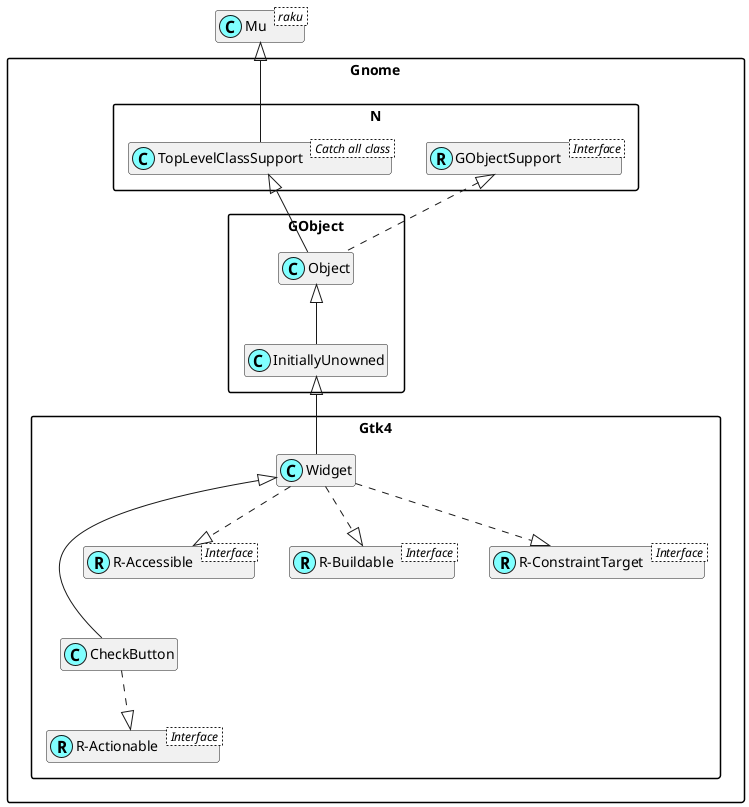

The diagram above was rendered by PlantUML. Its source (embedded in the PNG):
@startuml
'scale 0.8

skinparam packageStyle rectangle
skinparam stereotypeCBackgroundColor #80ffff
set namespaceSeparator ::
hide members

class Mu < raku >

class Gnome::N::TopLevelClassSupport < Catch all class >
Mu <|-- Gnome::N::TopLevelClassSupport

Interface Gnome::N::GObjectSupport < Interface >
class Gnome::N::GObjectSupport <<(R,#80ffff)>>

Interface Gnome::Gtk4::R-Actionable < Interface >
class "Gnome::Gtk4::R-Actionable" <<(R,#80ffff)>>
Gnome::Gtk4::CheckButton ..|> "Gnome::Gtk4::R-Actionable"
Gnome::Gtk4::Widget <|--- Gnome::Gtk4::CheckButton

Interface Gnome::Gtk4::R-Accessible < Interface >
class "Gnome::Gtk4::R-Accessible" <<(R,#80ffff)>>
Gnome::Gtk4::Widget ..|> "Gnome::Gtk4::R-Accessible"

Interface Gnome::Gtk4::R-Buildable < Interface >
class "Gnome::Gtk4::R-Buildable" <<(R,#80ffff)>>
Gnome::Gtk4::Widget ..|> "Gnome::Gtk4::R-Buildable"

Interface Gnome::Gtk4::R-ConstraintTarget < Interface >
class "Gnome::Gtk4::R-ConstraintTarget" <<(R,#80ffff)>>
Gnome::Gtk4::Widget ..|> "Gnome::Gtk4::R-ConstraintTarget"
Gnome::GObject::InitiallyUnowned <|-- Gnome::Gtk4::Widget
Gnome::GObject::Object <|-- Gnome::GObject::InitiallyUnowned
Gnome::N::TopLevelClassSupport <|-- Gnome::GObject::Object
Gnome::N::GObjectSupport <|. Gnome::GObject::Object

@enduml